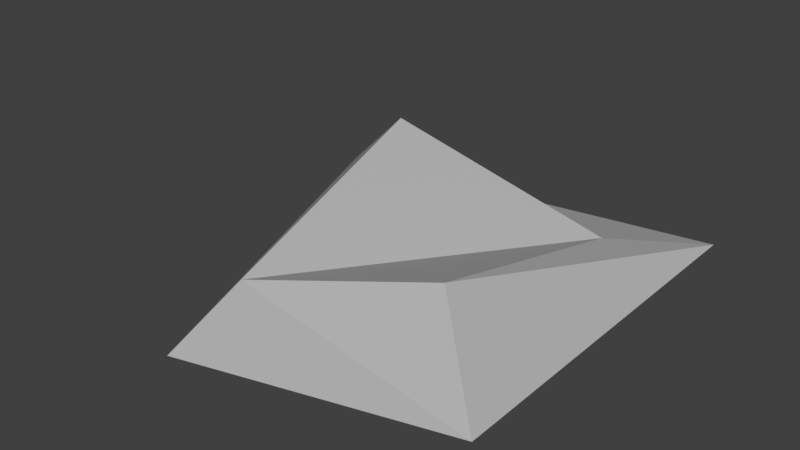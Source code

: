 # Source: Rock_Small_8.blend  (saved by Blender 2.79.0; exported with 4.5.12 LTS)
import bpy
from mathutils import Matrix  # noqa: F401  (used for matrix-valued properties, if any)

bpy.ops.wm.read_factory_settings(use_empty=True)
scene = bpy.context.scene
scene.name = 'Scene'

# ---- collections
col_collection_1 = bpy.data.collections.new('Collection 1'); scene.collection.children.link(col_collection_1)

# ---- materials (node trees are filled in below, after node groups)
mat_primary = bpy.data.materials.new('Primary')
mat_primary.alpha_threshold = 0.0
mat_primary.use_transparent_shadow = False
mat_primary.diffuse_color = (0.4575, 0.4575, 0.4575, 1.0)
mat_primary.roughness = 0.5
mat_primary.line_color = (0.0, 0.0, 0.0, 1.0)

# ---- material node trees

# ---- world
world_world = bpy.data.worlds.new('World'); scene.world = world_world
world_world.color = (0.05088, 0.05088, 0.05088)
world_world.use_sun_shadow = False
world_world.sun_shadow_jitter_overblur = 0.0
world_world.cycles.sampling_method = 'MANUAL'

# ---- meshes
me_cube = bpy.data.meshes.new('Cube')
me_cube.from_pydata([(0.06278, 0.08322, 0.0), (0.06309, -0.05953, 0.0), (-0.03014, -0.08463, 0.0), (-0.08422, 0.05956, 0.0), (0.03695, 0.04974, 0.007505), (0.03096, -0.03047, 0.02341), (-0.03067, -0.05353, 0.01194), (-0.04444, 0.04041, 0.03352)], [], [(0, 1, 2, 3), (4, 7, 6, 5), (0, 4, 5, 1), (1, 5, 6, 2), (2, 6, 7, 3), (4, 0, 3, 7)])
_uv = me_cube.uv_layers.new(name='UVMap')
_uv.uv.foreach_set('vector', [0.0, 0.0, 1.0, 0.0, 1.0, 1.0, 0.0, 1.0, 0.0, 0.0, 1.0, 0.0, 1.0, 1.0, 0.0, 1.0, 0.0, 0.0, 1.0, 0.0, 1.0, 1.0, 0.0, 1.0, 0.0, 0.0, 1.0, 0.0, 1.0, 1.0, 0.0, 1.0, 0.0, 0.0, 1.0, 0.0, 1.0, 1.0, 0.0, 1.0, 0.0, 0.0, 1.0, 0.0, 1.0, 1.0, 0.0, 1.0])
me_cube.materials.append(mat_primary)
me_cube.use_remesh_preserve_volume = False
me_cube.use_remesh_preserve_attributes = False
me_cube.use_mirror_vertex_groups = False
me_cube.update()

# ---- objects
ob_cube = bpy.data.objects.new('Cube', me_cube)

# ---- transforms, parenting, visibility, modifiers, constraints
ob_cube.location = (0.0, 0.0, 0.0)
ob_cube.lock_rotations_4d = False
ob_cube.empty_display_type = 'ARROWS'
ob_cube.lineart.crease_threshold = 0.0

# ---- collection membership
col_collection_1.objects.link(ob_cube)

# ---- scene / render settings (as saved in the file)
scene.frame_start = 1; scene.frame_end = 250; scene.frame_set(1)
scene.render.engine = 'BLENDER_EEVEE_NEXT'
scene.render.resolution_percentage = 50
scene.render.dither_intensity = 0.0
scene.cycles.use_denoising = False
scene.cycles.samples = 128
scene.cycles.sampling_pattern = 'TABULATED_SOBOL'
scene.cycles.use_adaptive_sampling = False
scene.cycles.use_light_tree = False
scene.cycles.blur_glossy = 0.0
scene.cycles.sample_clamp_indirect = 0.0
scene.view_settings.view_transform = 'Standard'
bpy.context.view_layer.update()

# ---- added for rendering (the .blend has no active camera and no usable light): camera, sun
cam_auto = bpy.data.cameras.new('AutoCamera')
cam_auto.lens = 50.0
cam_auto.sensor_width = 36.0
cam_auto.clip_end = 1000.0
ob_auto_camera = bpy.data.objects.new('AutoCamera', cam_auto)
scene.collection.objects.link(ob_auto_camera)
ob_auto_camera.location = (0.198368, -0.251426, 0.18391)
ob_auto_camera.rotation_euler = (1.09748, -7.21219e-08, 0.694738)
scene.camera = ob_auto_camera
light_auto_sun = bpy.data.lights.new('AutoSun', 'SUN')
light_auto_sun.energy = 3.0
light_auto_sun.angle = 0.0523599
ob_auto_sun = bpy.data.objects.new('AutoSun', light_auto_sun)
scene.collection.objects.link(ob_auto_sun)
ob_auto_sun.rotation_euler = (0.872665, 0.174533, 0.523599)
bpy.context.view_layer.update()
